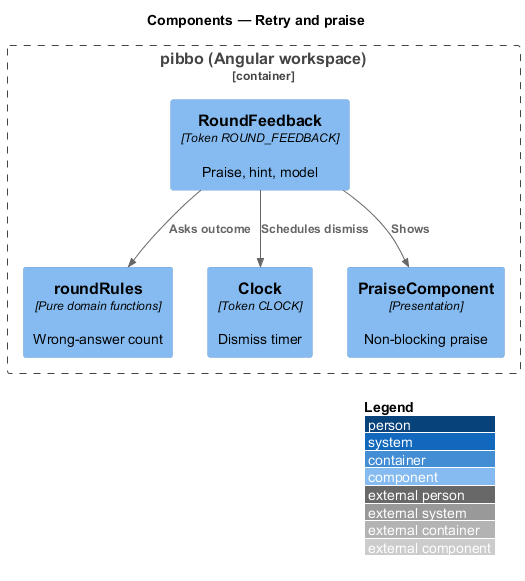

The diagram above was rendered by PlantUML. Its source (embedded in the PNG):
@startuml
!include <C4/C4_Component>
LAYOUT_WITH_LEGEND()
title Components — Retry and praise
Container_Boundary(b, "pibbo (Angular workspace)") {
  Component(rules, "roundRules", "Pure domain functions", "Wrong-answer count")
  Component(fb, "RoundFeedback", "Token ROUND_FEEDBACK", "Praise, hint, model")
  Component(clock, "Clock", "Token CLOCK", "Dismiss timer")
  Component(pr, "PraiseComponent", "Presentation", "Non-blocking praise")
}
Rel(fb, rules, "Asks outcome")
Rel(fb, clock, "Schedules dismiss")
Rel(fb, pr, "Shows")
@enduml